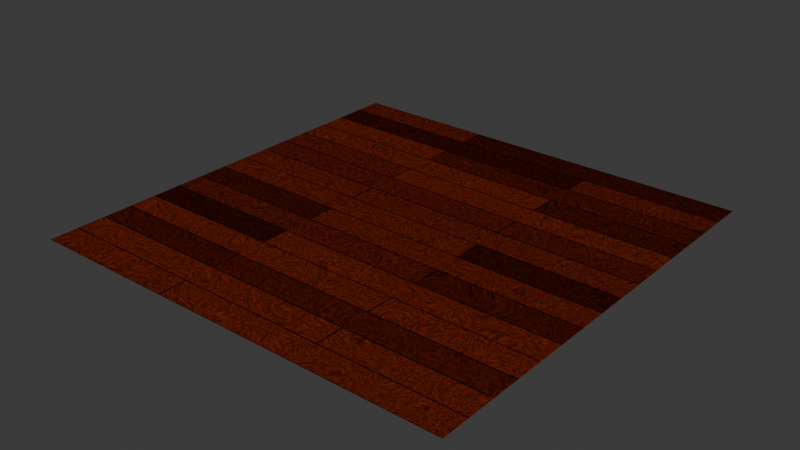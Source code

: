 # Source: pol_3x3_kabinet.blend  (saved by Blender 5.3.31; exported with 4.5.12 LTS)
import bpy
from mathutils import Matrix  # noqa: F401  (used for matrix-valued properties, if any)

bpy.ops.wm.read_factory_settings(use_empty=True)
scene = bpy.context.scene
scene.name = 'Scene'

# ---- collections
col_collection = bpy.data.collections.new('Collection'); scene.collection.children.link(col_collection)

# ---- images (referenced by path relative to the original .blend; pixels are not part of the script)
import os
ASSET_DIR = os.environ.get("B2B_ASSET_DIR", "")  # directory of the original .blend (textures are referenced by path, not embedded)
HERE = os.path.dirname(os.path.abspath(__file__))  # packed textures are extracted next to this script under _unpacked/

def load_image(name, relpath, width, height, colorspace="sRGB"):
    """Load a texture the original file referenced (path relative to the .blend, or extracted next to this script)."""
    p = next((c for c in (os.path.join(HERE, relpath), os.path.join(ASSET_DIR, relpath)) if relpath and os.path.exists(c)), "")
    if p:
        img = bpy.data.images.load(p, check_existing=True)
        img.name = name
    else:  # same state as the original file: an image datablock whose file is absent (Cycles renders it pink)
        img = bpy.data.images.new(name, width, height)
        img.source = "FILE"
        img.filepath = "//" + (relpath or name)
    img.colorspace_settings.name = colorspace
    return img
img_pol_3x3_kab = load_image('pol_3x3_kab', '_unpacked/pol_3x3_kab.858fae3e.png', 1024, 1024, 'sRGB')

# ---- materials (node trees are filled in below, after node groups)
mat_material_001 = bpy.data.materials.new('Material.001')

# ---- material node trees
mat_material_001.use_nodes = True; mat_material_001.node_tree.nodes.clear()
_N = mat_material_001.node_tree.nodes; _L = mat_material_001.node_tree.links
n0 = _N.new('ShaderNodeOutputMaterial'); n0.name = 'Material Output'; n0.location = (200, 100)
n1 = _N.new('ShaderNodeTexBrick'); n1.name = 'Brick Texture'; n1.location = (-484, -170)
n1.width = 180
n1.squash_frequency = 1
n1.squash = 1.1
n1.inputs[2].default_value = (0.0, 0.0, 0.0, 1.0)
n1.inputs[4].default_value = 7.5
n1.inputs[5].default_value = 0.01
n1.inputs[7].default_value = -0.2
n1.inputs[8].default_value = 4.6
n1.inputs[9].default_value = 0.5
n2 = _N.new('ShaderNodeMix'); n2.name = 'Mix'; n2.location = (-1281, -312)
n2.data_type = 'RGBA'
n2.blend_type = 'MULTIPLY'
n2.inputs[0].default_value = 1.0
n2.inputs[7].default_value = (0.159, 0.05448, 0.01681, 1.0)
n3 = _N.new('ShaderNodeValToRGB'); n3.name = 'Color Ramp'; n3.location = (-1660, -281)
while len(n3.color_ramp.elements) > 1: n3.color_ramp.elements.remove(n3.color_ramp.elements[-1])
n3.color_ramp.elements[0].position = 0.0; n3.color_ramp.elements[0].color = (0.0, 0.0, 0.0, 1.0)
_e = n3.color_ramp.elements.new(1.0); _e.color = (1.0, 0.2728, 0.01637, 1.0)
n4 = _N.new('ShaderNodeTexNoise'); n4.name = 'Noise Texture'; n4.location = (-2077, -360)
n4.width = 160
n4.inputs[2].default_value = 8.2
n4.inputs[3].default_value = 0.0
n4.inputs[4].default_value = 1.0
n4.inputs[5].default_value = 8.9
n4.inputs[8].default_value = -23.5
n5 = _N.new('ShaderNodeBsdfPrincipled'); n5.name = 'Principled BSDF'; n5.location = (-166, 122)
n5.inputs[10].default_value = 0.005
n6 = _N.new('ShaderNodeTexImage'); n6.name = 'Image Texture'; n6.location = (-453, 294)
n6.image = img_pol_3x3_kab
_L.new(n2.outputs[2], n1.inputs[1])
_L.new(n4.outputs[0], n3.inputs[0])
_L.new(n3.outputs[0], n2.inputs[6])
_L.new(n1.outputs[0], n5.inputs[0])
_L.new(n6.outputs[0], n0.inputs[0])
n0.is_active_output = True

# ---- world
world_world = bpy.data.worlds.new('World'); scene.world = world_world
world_world.use_nodes = True; world_world.node_tree.nodes.clear()
_N = world_world.node_tree.nodes; _L = world_world.node_tree.links
n0 = _N.new('ShaderNodeOutputWorld'); n0.name = 'World Output'; n0.location = (200, 100)
n1 = _N.new('ShaderNodeBackground'); n1.name = 'Background'; n1.location = (-200, 100)
n1.inputs[0].default_value = (0.05088, 0.05088, 0.05088, 1.0)
_L.new(n1.outputs[0], n0.inputs[0])
n0.is_active_output = True
world_world.color = (0.05088, 0.05088, 0.05088)
world_world.sun_shadow_jitter_overblur = 0.0

# ---- meshes
me_plane = bpy.data.meshes.new('Plane')
me_plane.from_pydata([(-1.501, -1.501, 0.0), (1.501, -1.501, 0.0), (-1.501, 1.501, 0.0), (1.501, 1.501, 0.0)], [], [(0, 1, 3, 2)])
_uv = me_plane.uv_layers.new(name='UVMap')
_uv.uv.foreach_set('vector', [0.02157, 0.02157, 0.9784, 0.02157, 0.9784, 0.9784, 0.02157, 0.9784])
me_plane.materials.append(mat_material_001)
me_plane.update()

# ---- objects
ob_plane = bpy.data.objects.new('Plane', me_plane)

# ---- transforms, parenting, visibility, modifiers, constraints
ob_plane.location = (0.0, 0.0, 0.0)

# ---- collection membership
col_collection.objects.link(ob_plane)

# ---- scene / render settings (as saved in the file)
scene.frame_start = 1; scene.frame_end = 250; scene.frame_set(1)
scene.render.engine = 'CYCLES'
scene.render.bake_bias = 0.0
scene.render.bake_samples = 0
scene.render.compositor_device = 'GPU'
scene.cycles.bake_type = 'DIFFUSE'
scene.eevee.use_volume_custom_range = False
scene.eevee.fast_gi_thickness_near = 0.1
scene.eevee.fast_gi_thickness_far = 0.0
scene.eevee.ray_tracing_options.screen_trace_thickness = 0.1
bpy.context.view_layer.update()

# ---- added for rendering (the .blend has no active camera and no usable light): camera, sun
cam_auto = bpy.data.cameras.new('AutoCamera')
cam_auto.lens = 50.0
cam_auto.sensor_width = 36.0
cam_auto.clip_end = 1000.0
ob_auto_camera = bpy.data.objects.new('AutoCamera', cam_auto)
scene.collection.objects.link(ob_auto_camera)
ob_auto_camera.location = (3.92683, -4.7122, 3.14146)
ob_auto_camera.rotation_euler = (1.09748, -7.21219e-08, 0.694738)
scene.camera = ob_auto_camera
light_auto_sun = bpy.data.lights.new('AutoSun', 'SUN')
light_auto_sun.energy = 3.0
light_auto_sun.angle = 0.0523599
ob_auto_sun = bpy.data.objects.new('AutoSun', light_auto_sun)
scene.collection.objects.link(ob_auto_sun)
ob_auto_sun.rotation_euler = (0.872665, 0.174533, 0.523599)
bpy.context.view_layer.update()
